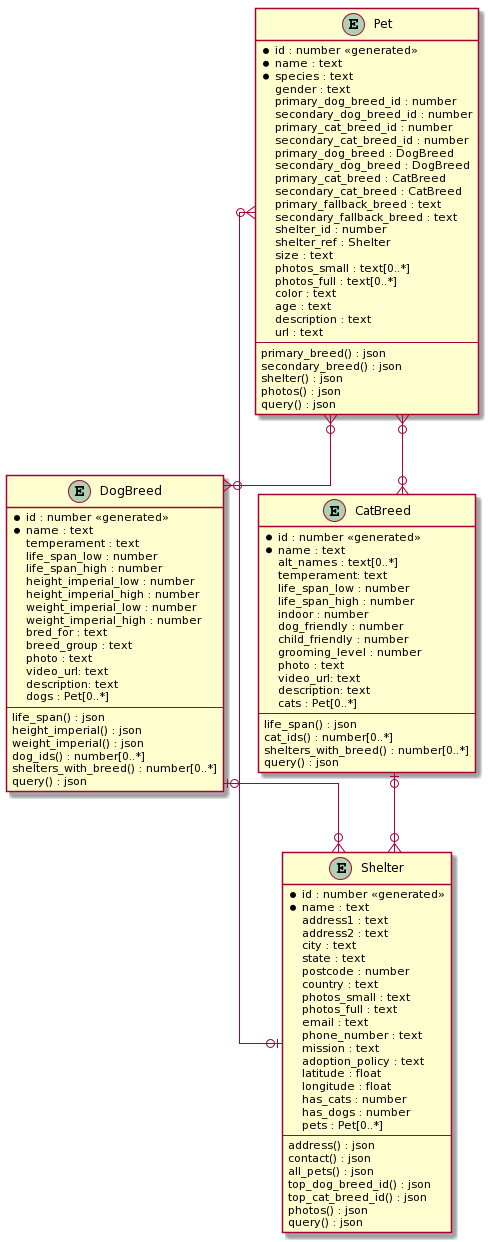

The diagram above was rendered by PlantUML. Its source (embedded in the PNG):
@startuml
skinparam linetype ortho

entity "Pet" as p {
	*id : number <<generated>>
	*name : text
	*species : text
	gender : text
	primary_dog_breed_id : number
	secondary_dog_breed_id : number
	primary_cat_breed_id : number
	secondary_cat_breed_id : number
	primary_dog_breed : DogBreed
	secondary_dog_breed : DogBreed
	primary_cat_breed : CatBreed
	secondary_cat_breed : CatBreed
	primary_fallback_breed : text
	secondary_fallback_breed : text
	shelter_id : number
	shelter_ref : Shelter
	size : text
	photos_small : text[0..*]
	photos_full : text[0..*]
	color : text
	age : text
	description : text
	url : text
	--
	primary_breed() : json
	secondary_breed() : json
	shelter() : json
	photos() : json
	query() : json
}

entity "DogBreed" as d {
	*id : number <<generated>>
	*name : text
	temperament : text
	life_span_low : number
	life_span_high : number
	height_imperial_low : number
	height_imperial_high : number
	weight_imperial_low : number
	weight_imperial_high : number
	bred_for : text
	breed_group : text
	photo : text
	video_url: text
	description: text
	dogs : Pet[0..*]
	--
	life_span() : json
	height_imperial() : json
	weight_imperial() : json
	dog_ids() : number[0..*]
	shelters_with_breed() : number[0..*]
query() : json
}

entity “CatBreed" as c {
*id : number <<generated>>
	*name : text
	alt_names : text[0..*]
	temperament: text
	life_span_low : number
	life_span_high : number
	indoor : number
	dog_friendly : number
	child_friendly : number
	grooming_level : number
	photo : text
	video_url: text
	description: text
	cats : Pet[0..*]
--
	life_span() : json
	cat_ids() : number[0..*]
shelters_with_breed() : number[0..*]
query() : json
}

entity “Shelter" as s {
	*id : number <<generated>>
	*name : text
	address1 : text
	address2 : text
	city : text
	state : text
	postcode : number
	country : text
	photos_small : text
	photos_full : text
	email : text
	phone_number : text
	mission : text
	adoption_policy : text
	latitude : float
	longitude : float
	has_cats : number
	has_dogs : number
	pets : Pet[0..*]
	--
	address() : json
	contact() : json
	all_pets() : json
	top_dog_breed_id() : json
	top_cat_breed_id() : json
	photos() : json
	query() : json
}

p }o--o{ c
p }o--o{ d
p }o--o| s
d |o--o{ s
c |o--o{ s
@enduml